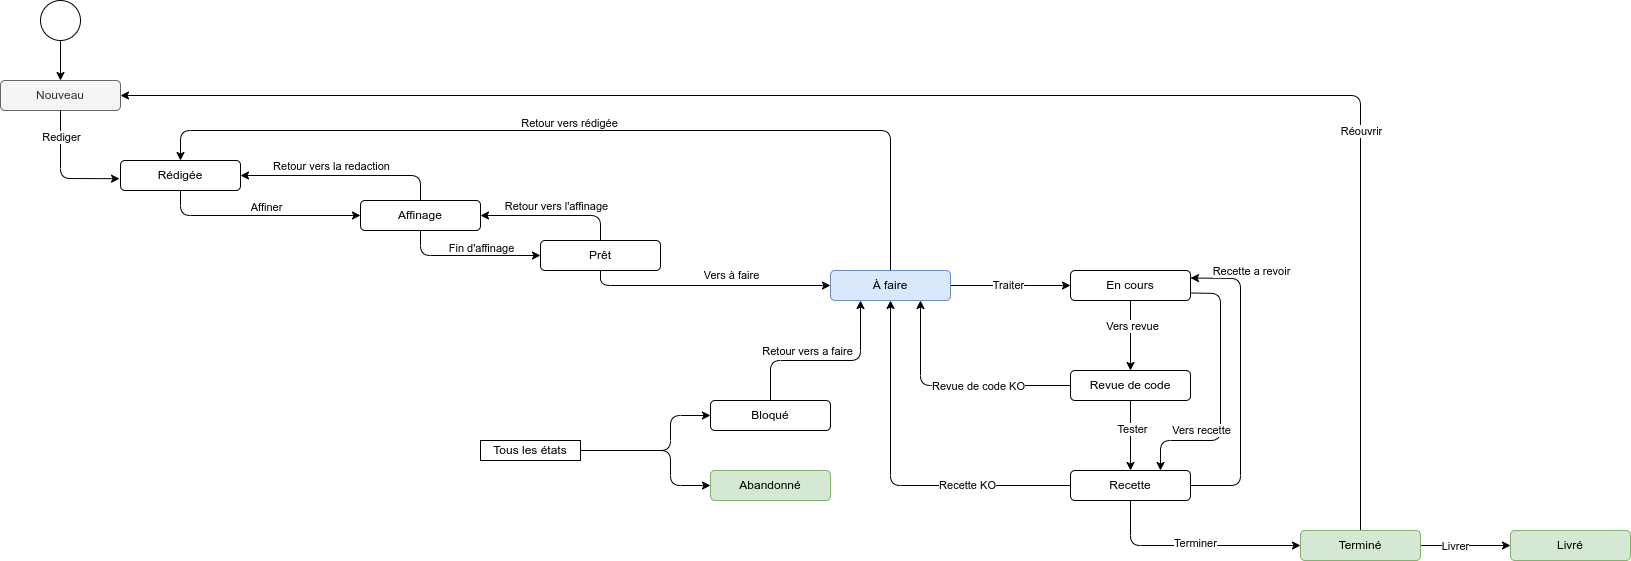

The diagram above was exported from draw.io. Its source (the exported page's mxGraphModel, read from the mxfile embedded in the PNG):
<mxGraphModel dx="1069" dy="758" grid="1" gridSize="10" guides="1" tooltips="1" connect="1" arrows="1" fold="1" page="1" pageScale="1" pageWidth="850" pageHeight="1100" math="0" shadow="0">
  <root>
    <mxCell id="0" />
    <mxCell id="1" parent="0" />
    <mxCell id="5" style="edgeStyle=none;html=1;entryX=0.5;entryY=0;entryDx=0;entryDy=0;" parent="1" source="2" target="4" edge="1">
      <mxGeometry relative="1" as="geometry" />
    </mxCell>
    <mxCell id="2" value="" style="ellipse;whiteSpace=wrap;html=1;aspect=fixed;" parent="1" vertex="1">
      <mxGeometry x="160" y="80" width="40" height="40" as="geometry" />
    </mxCell>
    <mxCell id="4" value="Nouveau" style="rounded=1;whiteSpace=wrap;html=1;fillColor=#f5f5f5;fontColor=#333333;strokeColor=#666666;" parent="1" vertex="1">
      <mxGeometry x="120" y="160" width="120" height="30" as="geometry" />
    </mxCell>
    <mxCell id="13" style="edgeStyle=none;html=1;entryX=0;entryY=0.5;entryDx=0;entryDy=0;" parent="1" source="8" target="12" edge="1">
      <mxGeometry relative="1" as="geometry">
        <Array as="points">
          <mxPoint x="300" y="295" />
        </Array>
      </mxGeometry>
    </mxCell>
    <mxCell id="15" value="Affiner" style="edgeLabel;html=1;align=center;verticalAlign=middle;resizable=0;points=[];" parent="13" vertex="1" connectable="0">
      <mxGeometry x="0.0766" relative="1" as="geometry">
        <mxPoint y="-9" as="offset" />
      </mxGeometry>
    </mxCell>
    <mxCell id="8" value="Rédigée" style="rounded=1;whiteSpace=wrap;html=1;" parent="1" vertex="1">
      <mxGeometry x="240" y="240" width="120" height="30" as="geometry" />
    </mxCell>
    <mxCell id="10" style="edgeStyle=none;html=1;entryX=-0.008;entryY=0.606;entryDx=0;entryDy=0;entryPerimeter=0;" parent="1" source="4" target="8" edge="1">
      <mxGeometry relative="1" as="geometry">
        <Array as="points">
          <mxPoint x="180" y="258" />
        </Array>
      </mxGeometry>
    </mxCell>
    <mxCell id="14" value="Rediger" style="edgeLabel;html=1;align=center;verticalAlign=middle;resizable=0;points=[];" parent="10" vertex="1" connectable="0">
      <mxGeometry x="-0.5967" relative="1" as="geometry">
        <mxPoint as="offset" />
      </mxGeometry>
    </mxCell>
    <mxCell id="16" style="edgeStyle=none;html=1;entryX=1;entryY=0.5;entryDx=0;entryDy=0;" parent="1" source="12" target="8" edge="1">
      <mxGeometry relative="1" as="geometry">
        <Array as="points">
          <mxPoint x="540" y="255" />
        </Array>
      </mxGeometry>
    </mxCell>
    <mxCell id="17" value="Retour vers la redaction" style="edgeLabel;html=1;align=center;verticalAlign=middle;resizable=0;points=[];" parent="16" vertex="1" connectable="0">
      <mxGeometry x="-0.0829" y="1" relative="1" as="geometry">
        <mxPoint x="-21" y="-11" as="offset" />
      </mxGeometry>
    </mxCell>
    <mxCell id="19" style="edgeStyle=none;html=1;entryX=0;entryY=0.5;entryDx=0;entryDy=0;" parent="1" source="12" target="18" edge="1">
      <mxGeometry relative="1" as="geometry">
        <Array as="points">
          <mxPoint x="540" y="335" />
        </Array>
      </mxGeometry>
    </mxCell>
    <mxCell id="20" value="Fin d'affinage" style="edgeLabel;html=1;align=center;verticalAlign=middle;resizable=0;points=[];" parent="19" vertex="1" connectable="0">
      <mxGeometry x="-0.1729" y="-1" relative="1" as="geometry">
        <mxPoint x="25" y="-9" as="offset" />
      </mxGeometry>
    </mxCell>
    <mxCell id="12" value="Affinage" style="rounded=1;whiteSpace=wrap;html=1;" parent="1" vertex="1">
      <mxGeometry x="480" y="280" width="120" height="30" as="geometry" />
    </mxCell>
    <mxCell id="22" style="edgeStyle=none;html=1;entryX=1;entryY=0.5;entryDx=0;entryDy=0;" parent="1" source="18" target="12" edge="1">
      <mxGeometry relative="1" as="geometry">
        <Array as="points">
          <mxPoint x="720" y="295" />
        </Array>
      </mxGeometry>
    </mxCell>
    <mxCell id="23" value="Retour vers l'affinage" style="edgeLabel;html=1;align=center;verticalAlign=middle;resizable=0;points=[];" parent="22" vertex="1" connectable="0">
      <mxGeometry x="0.1455" y="2" relative="1" as="geometry">
        <mxPoint x="13" y="-12" as="offset" />
      </mxGeometry>
    </mxCell>
    <mxCell id="26" style="edgeStyle=none;html=1;entryX=0;entryY=0.5;entryDx=0;entryDy=0;" parent="1" source="18" target="24" edge="1">
      <mxGeometry relative="1" as="geometry">
        <Array as="points">
          <mxPoint x="720" y="365" />
        </Array>
      </mxGeometry>
    </mxCell>
    <mxCell id="27" value="Vers à faire" style="edgeLabel;html=1;align=center;verticalAlign=middle;resizable=0;points=[];" parent="26" vertex="1" connectable="0">
      <mxGeometry x="-0.1121" y="-2" relative="1" as="geometry">
        <mxPoint x="36" y="-13" as="offset" />
      </mxGeometry>
    </mxCell>
    <mxCell id="18" value="Prêt" style="rounded=1;whiteSpace=wrap;html=1;" parent="1" vertex="1">
      <mxGeometry x="660" y="320" width="120" height="30" as="geometry" />
    </mxCell>
    <mxCell id="28" style="edgeStyle=none;html=1;entryX=0.5;entryY=0;entryDx=0;entryDy=0;" parent="1" source="24" target="8" edge="1">
      <mxGeometry relative="1" as="geometry">
        <Array as="points">
          <mxPoint x="1010" y="210" />
          <mxPoint x="300" y="210" />
        </Array>
      </mxGeometry>
    </mxCell>
    <mxCell id="29" value="Retour vers rédigée" style="edgeLabel;html=1;align=center;verticalAlign=middle;resizable=0;points=[];" parent="28" vertex="1" connectable="0">
      <mxGeometry x="0.0508" relative="1" as="geometry">
        <mxPoint y="-8" as="offset" />
      </mxGeometry>
    </mxCell>
    <mxCell id="39" style="edgeStyle=none;html=1;entryX=0;entryY=0.5;entryDx=0;entryDy=0;" parent="1" source="24" target="36" edge="1">
      <mxGeometry relative="1" as="geometry" />
    </mxCell>
    <mxCell id="54" value="Traiter" style="edgeLabel;html=1;align=center;verticalAlign=middle;resizable=0;points=[];" parent="39" vertex="1" connectable="0">
      <mxGeometry x="-0.0471" y="1" relative="1" as="geometry">
        <mxPoint as="offset" />
      </mxGeometry>
    </mxCell>
    <mxCell id="24" value="À faire" style="rounded=1;whiteSpace=wrap;html=1;fillColor=#dae8fc;strokeColor=#6c8ebf;" parent="1" vertex="1">
      <mxGeometry x="950" y="350" width="120" height="30" as="geometry" />
    </mxCell>
    <mxCell id="31" style="edgeStyle=none;html=1;entryX=0.25;entryY=1;entryDx=0;entryDy=0;" parent="1" source="30" target="24" edge="1">
      <mxGeometry relative="1" as="geometry">
        <Array as="points">
          <mxPoint x="890" y="440" />
          <mxPoint x="980" y="440" />
        </Array>
      </mxGeometry>
    </mxCell>
    <mxCell id="32" value="Retour vers a faire" style="edgeLabel;html=1;align=center;verticalAlign=middle;resizable=0;points=[];" parent="31" vertex="1" connectable="0">
      <mxGeometry x="-0.2026" relative="1" as="geometry">
        <mxPoint y="-10" as="offset" />
      </mxGeometry>
    </mxCell>
    <mxCell id="30" value="Bloqué" style="rounded=1;whiteSpace=wrap;html=1;" parent="1" vertex="1">
      <mxGeometry x="830" y="480" width="120" height="30" as="geometry" />
    </mxCell>
    <mxCell id="33" value="Abandonné" style="rounded=1;whiteSpace=wrap;html=1;fillColor=#d5e8d4;strokeColor=#82b366;" parent="1" vertex="1">
      <mxGeometry x="830" y="550" width="120" height="30" as="geometry" />
    </mxCell>
    <mxCell id="40" style="edgeStyle=none;html=1;" parent="1" source="36" target="37" edge="1">
      <mxGeometry relative="1" as="geometry" />
    </mxCell>
    <mxCell id="50" value="Vers revue" style="edgeLabel;html=1;align=center;verticalAlign=middle;resizable=0;points=[];" parent="40" vertex="1" connectable="0">
      <mxGeometry x="-0.2969" y="1" relative="1" as="geometry">
        <mxPoint as="offset" />
      </mxGeometry>
    </mxCell>
    <mxCell id="42" style="edgeStyle=none;html=1;entryX=0.75;entryY=0;entryDx=0;entryDy=0;exitX=1;exitY=0.75;exitDx=0;exitDy=0;" parent="1" source="36" target="38" edge="1">
      <mxGeometry relative="1" as="geometry">
        <Array as="points">
          <mxPoint x="1340" y="373" />
          <mxPoint x="1340" y="520" />
          <mxPoint x="1280" y="520" />
        </Array>
      </mxGeometry>
    </mxCell>
    <mxCell id="52" value="Vers recette" style="edgeLabel;html=1;align=center;verticalAlign=middle;resizable=0;points=[];" parent="42" vertex="1" connectable="0">
      <mxGeometry x="-0.2454" y="-2" relative="1" as="geometry">
        <mxPoint x="-18" y="66" as="offset" />
      </mxGeometry>
    </mxCell>
    <mxCell id="36" value="En cours" style="rounded=1;whiteSpace=wrap;html=1;" parent="1" vertex="1">
      <mxGeometry x="1190" y="350" width="120" height="30" as="geometry" />
    </mxCell>
    <mxCell id="41" style="edgeStyle=none;html=1;" parent="1" source="37" target="38" edge="1">
      <mxGeometry relative="1" as="geometry" />
    </mxCell>
    <mxCell id="51" value="Tester" style="edgeLabel;html=1;align=center;verticalAlign=middle;resizable=0;points=[];" parent="41" vertex="1" connectable="0">
      <mxGeometry x="-0.2099" y="1" relative="1" as="geometry">
        <mxPoint as="offset" />
      </mxGeometry>
    </mxCell>
    <mxCell id="44" style="edgeStyle=none;html=1;entryX=0.75;entryY=1;entryDx=0;entryDy=0;" parent="1" source="37" target="24" edge="1">
      <mxGeometry relative="1" as="geometry">
        <Array as="points">
          <mxPoint x="1040" y="465" />
        </Array>
      </mxGeometry>
    </mxCell>
    <mxCell id="48" value="Revue de code KO" style="edgeLabel;html=1;align=center;verticalAlign=middle;resizable=0;points=[];" parent="44" vertex="1" connectable="0">
      <mxGeometry x="-0.2063" relative="1" as="geometry">
        <mxPoint as="offset" />
      </mxGeometry>
    </mxCell>
    <mxCell id="37" value="Revue de code" style="rounded=1;whiteSpace=wrap;html=1;" parent="1" vertex="1">
      <mxGeometry x="1190" y="450" width="120" height="30" as="geometry" />
    </mxCell>
    <mxCell id="45" style="edgeStyle=none;html=1;entryX=0.5;entryY=1;entryDx=0;entryDy=0;" parent="1" source="38" target="24" edge="1">
      <mxGeometry relative="1" as="geometry">
        <Array as="points">
          <mxPoint x="1010" y="565" />
        </Array>
      </mxGeometry>
    </mxCell>
    <mxCell id="49" value="Recette KO" style="edgeLabel;html=1;align=center;verticalAlign=middle;resizable=0;points=[];" parent="45" vertex="1" connectable="0">
      <mxGeometry x="-0.4318" y="-1" relative="1" as="geometry">
        <mxPoint as="offset" />
      </mxGeometry>
    </mxCell>
    <mxCell id="47" style="edgeStyle=none;html=1;entryX=1;entryY=0.25;entryDx=0;entryDy=0;" parent="1" source="38" target="36" edge="1">
      <mxGeometry relative="1" as="geometry">
        <Array as="points">
          <mxPoint x="1360" y="565" />
          <mxPoint x="1360" y="358" />
        </Array>
      </mxGeometry>
    </mxCell>
    <mxCell id="53" value="Recette a revoir" style="edgeLabel;html=1;align=center;verticalAlign=middle;resizable=0;points=[];" parent="47" vertex="1" connectable="0">
      <mxGeometry x="0.0109" y="-1" relative="1" as="geometry">
        <mxPoint x="9" y="-110" as="offset" />
      </mxGeometry>
    </mxCell>
    <mxCell id="56" style="edgeStyle=none;html=1;entryX=0;entryY=0.5;entryDx=0;entryDy=0;" parent="1" source="38" target="55" edge="1">
      <mxGeometry relative="1" as="geometry">
        <Array as="points">
          <mxPoint x="1250" y="625" />
        </Array>
      </mxGeometry>
    </mxCell>
    <mxCell id="57" value="Terminer" style="edgeLabel;html=1;align=center;verticalAlign=middle;resizable=0;points=[];" parent="56" vertex="1" connectable="0">
      <mxGeometry x="0.0163" y="3" relative="1" as="geometry">
        <mxPoint as="offset" />
      </mxGeometry>
    </mxCell>
    <mxCell id="38" value="Recette" style="rounded=1;whiteSpace=wrap;html=1;" parent="1" vertex="1">
      <mxGeometry x="1190" y="550" width="120" height="30" as="geometry" />
    </mxCell>
    <mxCell id="59" style="edgeStyle=none;html=1;entryX=0;entryY=0.5;entryDx=0;entryDy=0;" parent="1" source="55" target="58" edge="1">
      <mxGeometry relative="1" as="geometry" />
    </mxCell>
    <mxCell id="60" value="Livrer" style="edgeLabel;html=1;align=center;verticalAlign=middle;resizable=0;points=[];" parent="59" vertex="1" connectable="0">
      <mxGeometry x="-0.2458" relative="1" as="geometry">
        <mxPoint as="offset" />
      </mxGeometry>
    </mxCell>
    <mxCell id="61" style="edgeStyle=none;html=1;entryX=1;entryY=0.5;entryDx=0;entryDy=0;" parent="1" source="55" target="4" edge="1">
      <mxGeometry relative="1" as="geometry">
        <Array as="points">
          <mxPoint x="1480" y="175" />
        </Array>
      </mxGeometry>
    </mxCell>
    <mxCell id="62" value="Réouvrir" style="edgeLabel;html=1;align=center;verticalAlign=middle;resizable=0;points=[];" parent="61" vertex="1" connectable="0">
      <mxGeometry x="-0.754" y="2" relative="1" as="geometry">
        <mxPoint x="2" y="-194" as="offset" />
      </mxGeometry>
    </mxCell>
    <mxCell id="55" value="Terminé" style="rounded=1;whiteSpace=wrap;html=1;fillColor=#d5e8d4;strokeColor=#82b366;" parent="1" vertex="1">
      <mxGeometry x="1420" y="610" width="120" height="30" as="geometry" />
    </mxCell>
    <mxCell id="58" value="Livré" style="rounded=1;whiteSpace=wrap;html=1;fillColor=#d5e8d4;strokeColor=#82b366;" parent="1" vertex="1">
      <mxGeometry x="1630" y="610" width="120" height="30" as="geometry" />
    </mxCell>
    <mxCell id="64" style="edgeStyle=none;html=1;entryX=0;entryY=0.5;entryDx=0;entryDy=0;" parent="1" source="63" target="30" edge="1">
      <mxGeometry relative="1" as="geometry">
        <Array as="points">
          <mxPoint x="790" y="530" />
          <mxPoint x="790" y="495" />
        </Array>
      </mxGeometry>
    </mxCell>
    <mxCell id="65" style="edgeStyle=none;html=1;entryX=0;entryY=0.5;entryDx=0;entryDy=0;" parent="1" source="63" target="33" edge="1">
      <mxGeometry relative="1" as="geometry">
        <Array as="points">
          <mxPoint x="790" y="530" />
          <mxPoint x="790" y="565" />
        </Array>
      </mxGeometry>
    </mxCell>
    <mxCell id="63" value="Tous les états" style="rounded=0;whiteSpace=wrap;html=1;" parent="1" vertex="1">
      <mxGeometry x="600" y="520" width="100" height="20" as="geometry" />
    </mxCell>
  </root>
</mxGraphModel>